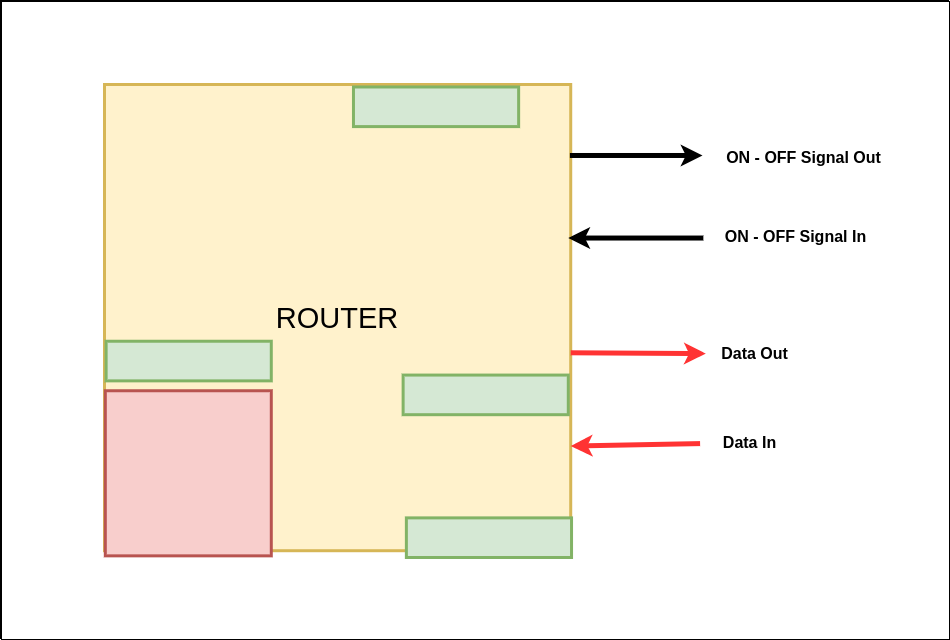

The diagram above was exported from draw.io. Its source (the exported page's mxGraphModel, read from the mxfile embedded in the PNG):
<mxGraphModel dx="8071" dy="7820" grid="1" gridSize="1" guides="1" tooltips="1" connect="1" arrows="1" fold="1" page="1" pageScale="1" pageWidth="850" pageHeight="1100" math="0" shadow="0">
  <root>
    <mxCell id="0" />
    <mxCell id="1" parent="0" />
    <mxCell id="2" value="" style="rounded=0;whiteSpace=wrap;html=1;" vertex="1" parent="1">
      <mxGeometry x="-2217" y="855" width="948" height="638" as="geometry" />
    </mxCell>
    <mxCell id="3" value="" style="group" vertex="1" connectable="0" parent="1">
      <mxGeometry x="-2114" y="938" width="751" height="473" as="geometry" />
    </mxCell>
    <mxCell id="4" value="&lt;font style=&quot;font-size: 29px;&quot;&gt;ROUTER&lt;/font&gt;" style="whiteSpace=wrap;html=1;aspect=fixed;fillColor=#fff2cc;strokeColor=#d6b656;strokeWidth=3;fontSize=29;" vertex="1" parent="3">
      <mxGeometry width="466.2221018418201" height="466.2221018418201" as="geometry" />
    </mxCell>
    <mxCell id="5" value="" style="rounded=0;whiteSpace=wrap;html=1;strokeColor=#82b366;strokeWidth=3;fillColor=#d5e8d4;fontSize=29;direction=west;" vertex="1" parent="3">
      <mxGeometry x="248.97724810400865" y="2.4764397905759163" width="165.17118093174432" height="39.62303664921466" as="geometry" />
    </mxCell>
    <mxCell id="6" value="" style="rounded=0;whiteSpace=wrap;html=1;fontSize=29;strokeColor=#b85450;strokeWidth=3;fillColor=#f8cecc;" vertex="1" parent="3">
      <mxGeometry x="0.8136511375947996" y="306.25305410122166" width="165.98483206933912" height="165.09598603839441" as="geometry" />
    </mxCell>
    <mxCell id="7" value="" style="rounded=0;whiteSpace=wrap;html=1;strokeColor=#82b366;strokeWidth=3;fillColor=#d5e8d4;fontSize=29;direction=west;" vertex="1" parent="3">
      <mxGeometry x="298.6099674972914" y="290.56893542757416" width="165.17118093174432" height="39.62303664921466" as="geometry" />
    </mxCell>
    <mxCell id="8" value="" style="rounded=0;whiteSpace=wrap;html=1;strokeColor=#82b366;strokeWidth=3;fillColor=#d5e8d4;fontSize=29;direction=west;" vertex="1" parent="3">
      <mxGeometry x="1.6273022751895991" y="256.7242582897033" width="165.17118093174432" height="39.62303664921466" as="geometry" />
    </mxCell>
    <mxCell id="9" value="" style="rounded=0;whiteSpace=wrap;html=1;strokeColor=#82b366;strokeWidth=3;fillColor=#d5e8d4;fontSize=29;direction=west;" vertex="1" parent="3">
      <mxGeometry x="301.86457204767066" y="433.37696335078533" width="165.17118093174432" height="39.62303664921466" as="geometry" />
    </mxCell>
    <mxCell id="10" value="" style="endArrow=classic;html=1;rounded=0;fontSize=29;strokeColor=#FF3333;strokeWidth=5;" edge="1" parent="3">
      <mxGeometry x="-285.59154929577466" y="-191.51134380453752" width="40.68255687973998" height="41.273996509598604" as="geometry">
        <mxPoint x="466.2221018418201" y="268.2809773123909" as="sourcePoint" />
        <mxPoint x="601.2881906825569" y="269.1064572425829" as="targetPoint" />
      </mxGeometry>
    </mxCell>
    <mxCell id="11" value="" style="endArrow=none;html=1;rounded=0;fontSize=29;strokeColor=#FF3333;strokeWidth=5;startArrow=classic;startFill=1;endFill=0;" edge="1" parent="3">
      <mxGeometry x="-285.59154929577466" y="-141.15706806282722" width="40.68255687973998" height="41.273996509598604" as="geometry">
        <mxPoint x="466.2221018418201" y="361.5602094240838" as="sourcePoint" />
        <mxPoint x="595.5926327193932" y="359.08376963350787" as="targetPoint" />
      </mxGeometry>
    </mxCell>
    <mxCell id="12" value="" style="endArrow=classic;html=1;rounded=0;fontSize=29;strokeColor=#000000;strokeWidth=5;" edge="1" parent="3">
      <mxGeometry x="-287.21885157096426" y="-331.84293193717275" width="40.68255687973998" height="41.273996509598604" as="geometry">
        <mxPoint x="465.40845070422534" y="70.9912739965096" as="sourcePoint" />
        <mxPoint x="598.0335861321777" y="70.9912739965096" as="targetPoint" />
      </mxGeometry>
    </mxCell>
    <mxCell id="13" value="" style="endArrow=none;html=1;rounded=0;fontSize=29;strokeColor=#000000;strokeWidth=5;startArrow=classic;startFill=1;endFill=0;" edge="1" parent="3">
      <mxGeometry x="-289.65980498374864" y="-278.18673647469456" width="40.68255687973998" height="41.273996509598604" as="geometry">
        <mxPoint x="463.7811484290357" y="153.5392670157068" as="sourcePoint" />
        <mxPoint x="598.8472372697724" y="153.5392670157068" as="targetPoint" />
      </mxGeometry>
    </mxCell>
    <mxCell id="14" value="&lt;font style=&quot;font-size: 16px&quot;&gt;&lt;b&gt;ON - OFF Signal Out&lt;/b&gt;&lt;/font&gt;" style="text;html=1;align=center;verticalAlign=middle;resizable=0;points=[];autosize=1;strokeColor=none;fillColor=none;" vertex="1" parent="3">
      <mxGeometry x="615.9339111592633" y="62.73647469458987" width="166" height="20" as="geometry" />
    </mxCell>
    <mxCell id="15" value="&lt;font style=&quot;font-size: 16px&quot;&gt;&lt;b&gt;ON - OFF Signal In&lt;/b&gt;&lt;/font&gt;" style="text;html=1;align=center;verticalAlign=middle;resizable=0;points=[];autosize=1;strokeColor=none;fillColor=none;" vertex="1" parent="3">
      <mxGeometry x="615.1202600216684" y="141.9825479930192" width="152" height="20" as="geometry" />
    </mxCell>
    <mxCell id="16" value="&lt;font style=&quot;font-size: 16px&quot;&gt;&lt;b&gt;Data Out&lt;/b&gt;&lt;/font&gt;" style="text;html=1;align=center;verticalAlign=middle;resizable=0;points=[];autosize=1;strokeColor=none;fillColor=none;" vertex="1" parent="3">
      <mxGeometry x="611.0520043336944" y="259.20069808027927" width="78" height="20" as="geometry" />
    </mxCell>
    <mxCell id="17" value="&lt;font style=&quot;font-size: 16px&quot;&gt;&lt;b&gt;Data In&lt;/b&gt;&lt;/font&gt;" style="text;html=1;align=center;verticalAlign=middle;resizable=0;points=[];autosize=1;strokeColor=none;fillColor=none;" vertex="1" parent="3">
      <mxGeometry x="612.6793066088841" y="348.3525305410122" width="64" height="20" as="geometry" />
    </mxCell>
    <mxCell id="18" value="" style="rounded=0;whiteSpace=wrap;html=1;" vertex="1" parent="1">
      <mxGeometry x="-2216" y="856" width="948" height="638" as="geometry" />
    </mxCell>
    <mxCell id="19" value="" style="group" vertex="1" connectable="0" parent="1">
      <mxGeometry x="-2113" y="939" width="751" height="473" as="geometry" />
    </mxCell>
    <mxCell id="20" value="&lt;font style=&quot;font-size: 29px;&quot;&gt;ROUTER&lt;/font&gt;" style="whiteSpace=wrap;html=1;aspect=fixed;fillColor=#fff2cc;strokeColor=#d6b656;strokeWidth=3;fontSize=29;" vertex="1" parent="19">
      <mxGeometry width="466.2221018418201" height="466.2221018418201" as="geometry" />
    </mxCell>
    <mxCell id="21" value="" style="rounded=0;whiteSpace=wrap;html=1;strokeColor=#82b366;strokeWidth=3;fillColor=#d5e8d4;fontSize=29;direction=west;" vertex="1" parent="19">
      <mxGeometry x="248.97724810400865" y="2.4764397905759163" width="165.17118093174432" height="39.62303664921466" as="geometry" />
    </mxCell>
    <mxCell id="22" value="" style="rounded=0;whiteSpace=wrap;html=1;fontSize=29;strokeColor=#b85450;strokeWidth=3;fillColor=#f8cecc;" vertex="1" parent="19">
      <mxGeometry x="0.8136511375947996" y="306.25305410122166" width="165.98483206933912" height="165.09598603839441" as="geometry" />
    </mxCell>
    <mxCell id="23" value="" style="rounded=0;whiteSpace=wrap;html=1;strokeColor=#82b366;strokeWidth=3;fillColor=#d5e8d4;fontSize=29;direction=west;" vertex="1" parent="19">
      <mxGeometry x="298.6099674972914" y="290.56893542757416" width="165.17118093174432" height="39.62303664921466" as="geometry" />
    </mxCell>
    <mxCell id="24" value="" style="rounded=0;whiteSpace=wrap;html=1;strokeColor=#82b366;strokeWidth=3;fillColor=#d5e8d4;fontSize=29;direction=west;" vertex="1" parent="19">
      <mxGeometry x="1.6273022751895991" y="256.7242582897033" width="165.17118093174432" height="39.62303664921466" as="geometry" />
    </mxCell>
    <mxCell id="25" value="" style="rounded=0;whiteSpace=wrap;html=1;strokeColor=#82b366;strokeWidth=3;fillColor=#d5e8d4;fontSize=29;direction=west;" vertex="1" parent="19">
      <mxGeometry x="301.86457204767066" y="433.37696335078533" width="165.17118093174432" height="39.62303664921466" as="geometry" />
    </mxCell>
    <mxCell id="26" value="" style="endArrow=classic;html=1;rounded=0;fontSize=29;strokeColor=#FF3333;strokeWidth=5;" edge="1" parent="19">
      <mxGeometry x="-285.59154929577466" y="-191.51134380453752" width="40.68255687973998" height="41.273996509598604" as="geometry">
        <mxPoint x="466.2221018418201" y="268.2809773123909" as="sourcePoint" />
        <mxPoint x="601.2881906825569" y="269.1064572425829" as="targetPoint" />
      </mxGeometry>
    </mxCell>
    <mxCell id="27" value="" style="endArrow=none;html=1;rounded=0;fontSize=29;strokeColor=#FF3333;strokeWidth=5;startArrow=classic;startFill=1;endFill=0;" edge="1" parent="19">
      <mxGeometry x="-285.59154929577466" y="-141.15706806282722" width="40.68255687973998" height="41.273996509598604" as="geometry">
        <mxPoint x="466.2221018418201" y="361.5602094240838" as="sourcePoint" />
        <mxPoint x="595.5926327193932" y="359.08376963350787" as="targetPoint" />
      </mxGeometry>
    </mxCell>
    <mxCell id="28" value="" style="endArrow=classic;html=1;rounded=0;fontSize=29;strokeColor=#000000;strokeWidth=5;" edge="1" parent="19">
      <mxGeometry x="-287.21885157096426" y="-331.84293193717275" width="40.68255687973998" height="41.273996509598604" as="geometry">
        <mxPoint x="465.40845070422534" y="70.9912739965096" as="sourcePoint" />
        <mxPoint x="598.0335861321777" y="70.9912739965096" as="targetPoint" />
      </mxGeometry>
    </mxCell>
    <mxCell id="29" value="" style="endArrow=none;html=1;rounded=0;fontSize=29;strokeColor=#000000;strokeWidth=5;startArrow=classic;startFill=1;endFill=0;" edge="1" parent="19">
      <mxGeometry x="-289.65980498374864" y="-278.18673647469456" width="40.68255687973998" height="41.273996509598604" as="geometry">
        <mxPoint x="463.7811484290357" y="153.5392670157068" as="sourcePoint" />
        <mxPoint x="598.8472372697724" y="153.5392670157068" as="targetPoint" />
      </mxGeometry>
    </mxCell>
    <mxCell id="30" value="&lt;font style=&quot;font-size: 16px&quot;&gt;&lt;b&gt;ON - OFF Signal Out&lt;/b&gt;&lt;/font&gt;" style="text;html=1;align=center;verticalAlign=middle;resizable=0;points=[];autosize=1;strokeColor=none;fillColor=none;" vertex="1" parent="19">
      <mxGeometry x="615.9339111592633" y="62.73647469458987" width="166" height="20" as="geometry" />
    </mxCell>
    <mxCell id="31" value="&lt;font style=&quot;font-size: 16px&quot;&gt;&lt;b&gt;ON - OFF Signal In&lt;/b&gt;&lt;/font&gt;" style="text;html=1;align=center;verticalAlign=middle;resizable=0;points=[];autosize=1;strokeColor=none;fillColor=none;" vertex="1" parent="19">
      <mxGeometry x="615.1202600216684" y="141.9825479930192" width="152" height="20" as="geometry" />
    </mxCell>
    <mxCell id="32" value="&lt;font style=&quot;font-size: 16px&quot;&gt;&lt;b&gt;Data Out&lt;/b&gt;&lt;/font&gt;" style="text;html=1;align=center;verticalAlign=middle;resizable=0;points=[];autosize=1;strokeColor=none;fillColor=none;" vertex="1" parent="19">
      <mxGeometry x="611.0520043336944" y="259.20069808027927" width="78" height="20" as="geometry" />
    </mxCell>
    <mxCell id="33" value="&lt;font style=&quot;font-size: 16px&quot;&gt;&lt;b&gt;Data In&lt;/b&gt;&lt;/font&gt;" style="text;html=1;align=center;verticalAlign=middle;resizable=0;points=[];autosize=1;strokeColor=none;fillColor=none;" vertex="1" parent="19">
      <mxGeometry x="612.6793066088841" y="348.3525305410122" width="64" height="20" as="geometry" />
    </mxCell>
  </root>
</mxGraphModel>